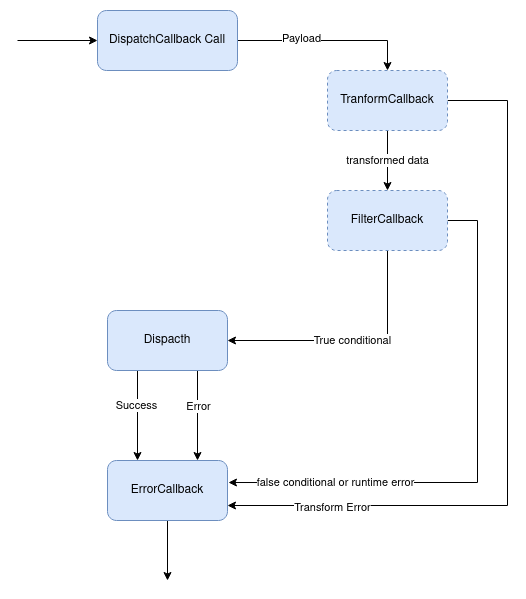

The diagram above was exported from draw.io. Its source (the exported page's mxGraphModel, read from the mxfile embedded in the PNG):
<mxGraphModel dx="1102" dy="561" grid="1" gridSize="10" guides="1" tooltips="1" connect="1" arrows="1" fold="1" page="1" pageScale="1" pageWidth="827" pageHeight="827" math="0" shadow="0">
  <root>
    <mxCell id="0" />
    <mxCell id="1" parent="0" />
    <mxCell id="DsVD9LqijsrTKCRspdwg-16" style="edgeStyle=orthogonalEdgeStyle;rounded=0;orthogonalLoop=1;jettySize=auto;html=1;exitX=0.5;exitY=1;exitDx=0;exitDy=0;" edge="1" parent="1" source="DsVD9LqijsrTKCRspdwg-1">
      <mxGeometry relative="1" as="geometry">
        <mxPoint x="180" y="590" as="targetPoint" />
      </mxGeometry>
    </mxCell>
    <mxCell id="DsVD9LqijsrTKCRspdwg-1" value="ErrorCallback" style="rounded=1;whiteSpace=wrap;html=1;fillColor=#dae8fc;strokeColor=#6c8ebf;" vertex="1" parent="1">
      <mxGeometry x="120" y="470" width="120" height="60" as="geometry" />
    </mxCell>
    <mxCell id="DsVD9LqijsrTKCRspdwg-11" style="edgeStyle=orthogonalEdgeStyle;rounded=0;orthogonalLoop=1;jettySize=auto;html=1;exitX=1;exitY=0.5;exitDx=0;exitDy=0;entryX=1.008;entryY=0.367;entryDx=0;entryDy=0;entryPerimeter=0;" edge="1" parent="1" source="DsVD9LqijsrTKCRspdwg-3" target="DsVD9LqijsrTKCRspdwg-1">
      <mxGeometry relative="1" as="geometry">
        <Array as="points">
          <mxPoint x="490" y="230" />
          <mxPoint x="490" y="492" />
        </Array>
      </mxGeometry>
    </mxCell>
    <mxCell id="DsVD9LqijsrTKCRspdwg-19" value="&lt;span class=&quot;VIiyi&quot; lang=&quot;en&quot;&gt;&lt;span class=&quot;JLqJ4b ChMk0b&quot;&gt;&lt;span&gt;false conditional&lt;/span&gt;&lt;/span&gt;&lt;/span&gt; or runtime error" style="edgeLabel;html=1;align=center;verticalAlign=middle;resizable=0;points=[];" vertex="1" connectable="0" parent="DsVD9LqijsrTKCRspdwg-11">
      <mxGeometry x="0.6043" y="-1" relative="1" as="geometry">
        <mxPoint as="offset" />
      </mxGeometry>
    </mxCell>
    <mxCell id="DsVD9LqijsrTKCRspdwg-13" value="&lt;span class=&quot;VIiyi&quot; lang=&quot;en&quot;&gt;&lt;span class=&quot;JLqJ4b ChMk0b&quot;&gt;&lt;span&gt;True conditional&lt;/span&gt;&lt;/span&gt;&lt;/span&gt; " style="edgeStyle=orthogonalEdgeStyle;rounded=0;orthogonalLoop=1;jettySize=auto;html=1;exitX=0.5;exitY=1;exitDx=0;exitDy=0;entryX=1;entryY=0.5;entryDx=0;entryDy=0;" edge="1" parent="1" source="DsVD9LqijsrTKCRspdwg-3" target="DsVD9LqijsrTKCRspdwg-5">
      <mxGeometry relative="1" as="geometry" />
    </mxCell>
    <mxCell id="DsVD9LqijsrTKCRspdwg-3" value="FilterCallback" style="rounded=1;whiteSpace=wrap;html=1;dashed=1;fillColor=#dae8fc;strokeColor=#6c8ebf;" vertex="1" parent="1">
      <mxGeometry x="340" y="200" width="120" height="60" as="geometry" />
    </mxCell>
    <mxCell id="DsVD9LqijsrTKCRspdwg-9" value="transformed data" style="edgeStyle=orthogonalEdgeStyle;rounded=0;orthogonalLoop=1;jettySize=auto;html=1;exitX=0.5;exitY=1;exitDx=0;exitDy=0;entryX=0.5;entryY=0;entryDx=0;entryDy=0;" edge="1" parent="1" source="DsVD9LqijsrTKCRspdwg-4" target="DsVD9LqijsrTKCRspdwg-3">
      <mxGeometry relative="1" as="geometry" />
    </mxCell>
    <mxCell id="DsVD9LqijsrTKCRspdwg-10" style="edgeStyle=orthogonalEdgeStyle;rounded=0;orthogonalLoop=1;jettySize=auto;html=1;exitX=1;exitY=0.5;exitDx=0;exitDy=0;entryX=1;entryY=0.75;entryDx=0;entryDy=0;" edge="1" parent="1" source="DsVD9LqijsrTKCRspdwg-4" target="DsVD9LqijsrTKCRspdwg-1">
      <mxGeometry relative="1" as="geometry">
        <Array as="points">
          <mxPoint x="520" y="110" />
          <mxPoint x="520" y="515" />
        </Array>
      </mxGeometry>
    </mxCell>
    <mxCell id="DsVD9LqijsrTKCRspdwg-23" value="Transform Error" style="edgeLabel;html=1;align=center;verticalAlign=middle;resizable=0;points=[];" vertex="1" connectable="0" parent="DsVD9LqijsrTKCRspdwg-10">
      <mxGeometry x="0.7221" y="1" relative="1" as="geometry">
        <mxPoint as="offset" />
      </mxGeometry>
    </mxCell>
    <mxCell id="DsVD9LqijsrTKCRspdwg-4" value="TranformCallback" style="rounded=1;whiteSpace=wrap;html=1;dashed=1;fillColor=#dae8fc;strokeColor=#6c8ebf;" vertex="1" parent="1">
      <mxGeometry x="340" y="80" width="120" height="60" as="geometry" />
    </mxCell>
    <mxCell id="DsVD9LqijsrTKCRspdwg-12" style="edgeStyle=orthogonalEdgeStyle;rounded=0;orthogonalLoop=1;jettySize=auto;html=1;exitX=0.25;exitY=1;exitDx=0;exitDy=0;entryX=0.25;entryY=0;entryDx=0;entryDy=0;" edge="1" parent="1" source="DsVD9LqijsrTKCRspdwg-5" target="DsVD9LqijsrTKCRspdwg-1">
      <mxGeometry relative="1" as="geometry" />
    </mxCell>
    <mxCell id="DsVD9LqijsrTKCRspdwg-27" value="Success" style="edgeLabel;html=1;align=center;verticalAlign=middle;resizable=0;points=[];" vertex="1" connectable="0" parent="DsVD9LqijsrTKCRspdwg-12">
      <mxGeometry x="-0.1778" y="-2" relative="1" as="geometry">
        <mxPoint y="-3" as="offset" />
      </mxGeometry>
    </mxCell>
    <mxCell id="DsVD9LqijsrTKCRspdwg-25" style="edgeStyle=orthogonalEdgeStyle;rounded=0;orthogonalLoop=1;jettySize=auto;html=1;exitX=0.75;exitY=1;exitDx=0;exitDy=0;entryX=0.75;entryY=0;entryDx=0;entryDy=0;" edge="1" parent="1" source="DsVD9LqijsrTKCRspdwg-5" target="DsVD9LqijsrTKCRspdwg-1">
      <mxGeometry relative="1" as="geometry" />
    </mxCell>
    <mxCell id="DsVD9LqijsrTKCRspdwg-26" value="Error" style="edgeLabel;html=1;align=center;verticalAlign=middle;resizable=0;points=[];" vertex="1" connectable="0" parent="DsVD9LqijsrTKCRspdwg-25">
      <mxGeometry x="-0.3444" relative="1" as="geometry">
        <mxPoint y="5" as="offset" />
      </mxGeometry>
    </mxCell>
    <mxCell id="DsVD9LqijsrTKCRspdwg-5" value="Dispacth" style="rounded=1;whiteSpace=wrap;html=1;fillColor=#dae8fc;strokeColor=#6c8ebf;" vertex="1" parent="1">
      <mxGeometry x="120" y="320" width="120" height="60" as="geometry" />
    </mxCell>
    <mxCell id="DsVD9LqijsrTKCRspdwg-7" style="edgeStyle=orthogonalEdgeStyle;rounded=0;orthogonalLoop=1;jettySize=auto;html=1;entryX=0.5;entryY=0;entryDx=0;entryDy=0;" edge="1" parent="1" source="DsVD9LqijsrTKCRspdwg-6" target="DsVD9LqijsrTKCRspdwg-4">
      <mxGeometry relative="1" as="geometry" />
    </mxCell>
    <mxCell id="DsVD9LqijsrTKCRspdwg-8" value="Payload" style="edgeLabel;html=1;align=center;verticalAlign=middle;resizable=0;points=[];" vertex="1" connectable="0" parent="DsVD9LqijsrTKCRspdwg-7">
      <mxGeometry x="-0.3" y="3" relative="1" as="geometry">
        <mxPoint as="offset" />
      </mxGeometry>
    </mxCell>
    <mxCell id="DsVD9LqijsrTKCRspdwg-6" value="DispatchCallback Call" style="rounded=1;whiteSpace=wrap;html=1;fillColor=#dae8fc;strokeColor=#6c8ebf;" vertex="1" parent="1">
      <mxGeometry x="110" y="20" width="140" height="60" as="geometry" />
    </mxCell>
    <mxCell id="DsVD9LqijsrTKCRspdwg-28" value="" style="endArrow=classic;html=1;entryX=0;entryY=0.5;entryDx=0;entryDy=0;" edge="1" parent="1" target="DsVD9LqijsrTKCRspdwg-6">
      <mxGeometry width="50" height="50" relative="1" as="geometry">
        <mxPoint x="30" y="50" as="sourcePoint" />
        <mxPoint x="270" as="targetPoint" />
      </mxGeometry>
    </mxCell>
  </root>
</mxGraphModel>